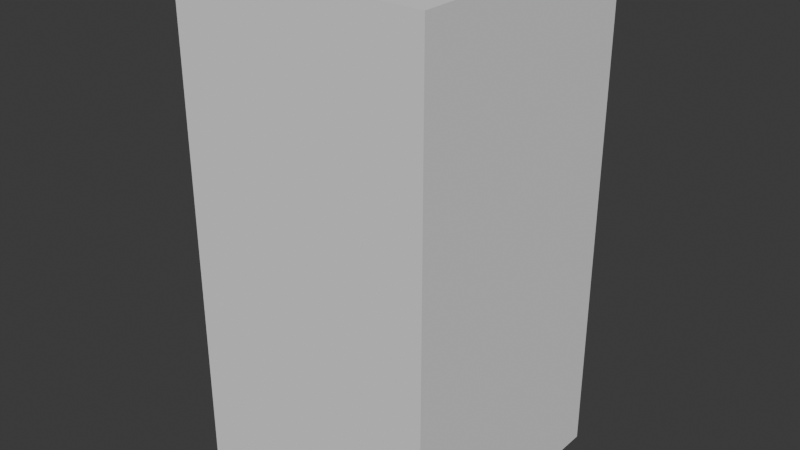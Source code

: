 # Source: tree_05.blend  (saved by Blender 4.4.32; exported with 4.5.12 LTS)
import bpy
from mathutils import Matrix  # noqa: F401  (used for matrix-valued properties, if any)

bpy.ops.wm.read_factory_settings(use_empty=True)
scene = bpy.context.scene
scene.name = 'Scene'

# ---- collections
col_tree_05 = bpy.data.collections.new('tree_05'); scene.collection.children.link(col_tree_05)
col_tree_05_001 = bpy.data.collections.new('tree_05.001'); col_tree_05.children.link(col_tree_05_001)

# ---- materials (node trees are filled in below, after node groups)
mat_tree_1 = bpy.data.materials.new('tree_1')

# ---- material node trees

# ---- world
world_world = bpy.data.worlds.new('World'); scene.world = world_world
world_world.use_nodes = True; world_world.node_tree.nodes.clear()
_N = world_world.node_tree.nodes; _L = world_world.node_tree.links
n0 = _N.new('ShaderNodeOutputWorld'); n0.name = 'World Output'; n0.location = (300, 300)
n1 = _N.new('ShaderNodeBackground'); n1.name = 'Background'; n1.location = (10, 300)
n1.inputs[0].default_value = (0.05088, 0.05088, 0.05088, 1.0)
_L.new(n1.outputs[0], n0.inputs[0])
n0.is_active_output = True
world_world.color = (0.05088, 0.05088, 0.05088)
world_world.sun_shadow_jitter_overblur = 0.0

# ---- meshes
me_cube = bpy.data.meshes.new('Cube')
me_cube.from_pydata([(-1.0, -1.0, -1.0), (-1.0, -1.0, 1.0), (-1.0, 1.0, -1.0), (-1.0, 1.0, 1.0), (1.0, -1.0, -1.0), (1.0, -1.0, 1.0), (1.0, 1.0, -1.0), (1.0, 1.0, 1.0)], [], [(0, 1, 3, 2), (2, 3, 7, 6), (6, 7, 5, 4), (4, 5, 1, 0), (2, 6, 4, 0), (7, 3, 1, 5)])
_uv = me_cube.uv_layers.new(name='UVMap')
_uv.uv.foreach_set('vector', [0.375, 0.0, 0.625, 0.0, 0.625, 0.25, 0.375, 0.25, 0.375, 0.25, 0.625, 0.25, 0.625, 0.5, 0.375, 0.5, 0.375, 0.5, 0.625, 0.5, 0.625, 0.75, 0.375, 0.75, 0.375, 0.75, 0.625, 0.75, 0.625, 1.0, 0.375, 1.0, 0.125, 0.5, 0.375, 0.5, 0.375, 0.75, 0.125, 0.75, 0.625, 0.5, 0.875, 0.5, 0.875, 0.75, 0.625, 0.75])
me_cube.update()
me_tree_4 = bpy.data.meshes.new('Tree_4')
me_tree_4.from_pydata([], [], [])
me_tree_4.materials.append(None)
me_tree_4.update()

# ---- objects
ob_collision = bpy.data.objects.new('COLLISION', me_cube)
ob_tree_4 = bpy.data.objects.new('Tree_4', me_tree_4)

# ---- transforms, parenting, visibility, modifiers, constraints
ob_collision.location = (-0.1236, -0.1182, 4.497)
ob_collision.scale = (2.5, 2.5, 4.891)
ob_collision.display_type = 'BOUNDS'
ob_collision.display_bounds_type = 'CYLINDER'
ob_tree_4.location = (0.0, 0.0, 0.0)
ob_tree_4.scale = (0.01, 0.01, 0.01)
ob_tree_4.color = (0.8, 0.8, 0.8, 1.0)
ob_tree_4.material_slots[0].link = 'OBJECT'; ob_tree_4.material_slots[0].material = mat_tree_1

# ---- collection membership
col_tree_05.objects.link(ob_collision)
col_tree_05_001.objects.link(ob_tree_4)

# ---- scene / render settings (as saved in the file)
scene.frame_start = 1; scene.frame_end = 250; scene.frame_set(1)
scene.render.engine = 'BLENDER_EEVEE_NEXT'
bpy.context.view_layer.update()

# ---- added for rendering (the .blend has no active camera and no usable light): camera, sun
cam_auto = bpy.data.cameras.new('AutoCamera')
cam_auto.lens = 50.0
cam_auto.sensor_width = 36.0
cam_auto.clip_end = 1000.0
ob_auto_camera = bpy.data.objects.new('AutoCamera', cam_auto)
scene.collection.objects.link(ob_auto_camera)
ob_auto_camera.location = (11.044, -13.5193, 13.4315)
ob_auto_camera.rotation_euler = (1.09748, -7.21219e-08, 0.694738)
scene.camera = ob_auto_camera
light_auto_sun = bpy.data.lights.new('AutoSun', 'SUN')
light_auto_sun.energy = 3.0
light_auto_sun.angle = 0.0523599
ob_auto_sun = bpy.data.objects.new('AutoSun', light_auto_sun)
scene.collection.objects.link(ob_auto_sun)
ob_auto_sun.rotation_euler = (0.872665, 0.174533, 0.523599)
bpy.context.view_layer.update()
